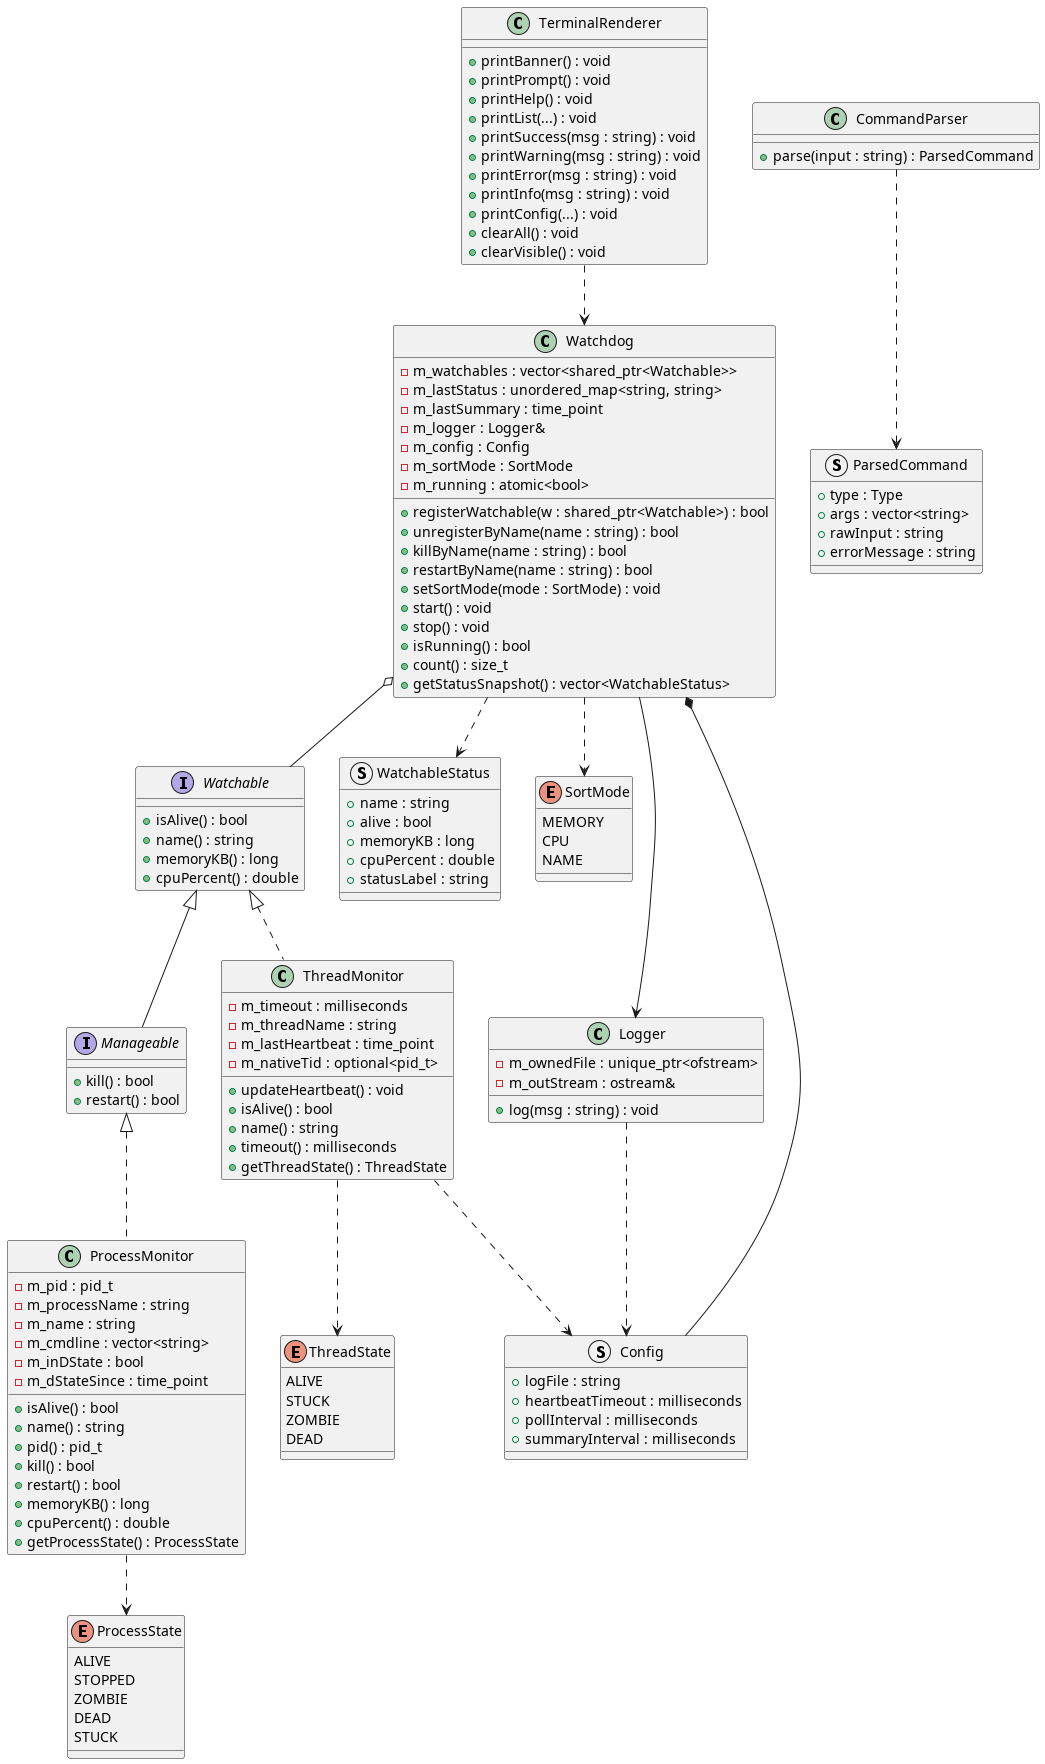

The diagram above was rendered by PlantUML. Its source (embedded in the PNG):
@startuml universal_watchdog

interface Watchable {
    +isAlive() : bool
    +name() : string
    +memoryKB() : long
    +cpuPercent() : double
}

interface Manageable {
    +kill() : bool
    +restart() : bool
}

struct WatchableStatus {
    +name : string
    +alive : bool
    +memoryKB : long
    +cpuPercent : double
    +statusLabel : string
}

enum ThreadState {
    ALIVE
    STUCK
    ZOMBIE
    DEAD
}

class ThreadMonitor {
    -m_timeout : milliseconds
    -m_threadName : string
    -m_lastHeartbeat : time_point
    -m_nativeTid : optional<pid_t>
    +updateHeartbeat() : void
    +isAlive() : bool
    +name() : string
    +timeout() : milliseconds
    +getThreadState() : ThreadState
}

enum ProcessState {
    ALIVE
    STOPPED
    ZOMBIE
    DEAD
    STUCK
}

class ProcessMonitor {
    -m_pid : pid_t
    -m_processName : string
    -m_name : string
    -m_cmdline : vector<string>
    -m_inDState : bool
    -m_dStateSince : time_point
    +isAlive() : bool
    +name() : string
    +pid() : pid_t
    +kill() : bool
    +restart() : bool
    +memoryKB() : long
    +cpuPercent() : double
    +getProcessState() : ProcessState
}

enum SortMode {
    MEMORY
    CPU
    NAME
}

class Watchdog {
    -m_watchables : vector<shared_ptr<Watchable>>
    -m_lastStatus : unordered_map<string, string>
    -m_lastSummary : time_point
    -m_logger : Logger&
    -m_config : Config
    -m_sortMode : SortMode
    -m_running : atomic<bool>
    +registerWatchable(w : shared_ptr<Watchable>) : bool
    +unregisterByName(name : string) : bool
    +killByName(name : string) : bool
    +restartByName(name : string) : bool
    +setSortMode(mode : SortMode) : void
    +start() : void
    +stop() : void
    +isRunning() : bool
    +count() : size_t
    +getStatusSnapshot() : vector<WatchableStatus>
}

class Logger {
    -m_ownedFile : unique_ptr<ofstream>
    -m_outStream : ostream&
    +log(msg : string) : void
}

struct Config {
    +logFile : string
    +heartbeatTimeout : milliseconds
    +pollInterval : milliseconds
    +summaryInterval : milliseconds
}

struct ParsedCommand {
    +type : Type
    +args : vector<string>
    +rawInput : string
    +errorMessage : string
}

class CommandParser {
    +parse(input : string) : ParsedCommand
}

class TerminalRenderer {
    +printBanner() : void
    +printPrompt() : void
    +printHelp() : void
    +printList(...) : void
    +printSuccess(msg : string) : void
    +printWarning(msg : string) : void
    +printError(msg : string) : void
    +printInfo(msg : string) : void
    +printConfig(...) : void
    +clearAll() : void
    +clearVisible() : void
}

Watchable <|.. ThreadMonitor
Watchable <|-- Manageable
Manageable <|.. ProcessMonitor
ThreadMonitor ..> ThreadState
ProcessMonitor ..> ProcessState
Watchdog o-- Watchable
Watchdog --> Logger
Watchdog *-- Config
Watchdog ..> SortMode
Watchdog ..> WatchableStatus
Logger ..> Config
ThreadMonitor ..> Config
CommandParser ..> ParsedCommand
TerminalRenderer ..> Watchdog

@enduml